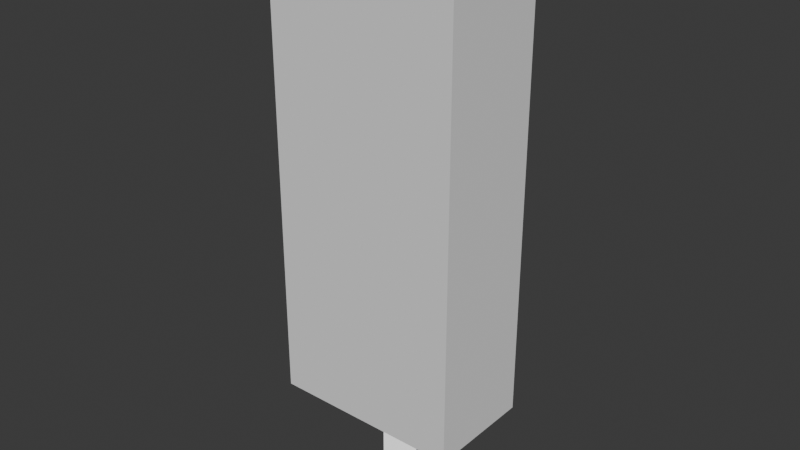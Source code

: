 # Source: Kamerton.blend  (saved by Blender 5.0.119; exported with 4.5.12 LTS)
import bpy
from mathutils import Matrix  # noqa: F401  (used for matrix-valued properties, if any)

bpy.ops.wm.read_factory_settings(use_empty=True)
scene = bpy.context.scene
scene.name = 'Scene'

# ---- collections
col_collection = bpy.data.collections.new('Collection'); scene.collection.children.link(col_collection)

# ---- materials (node trees are filled in below, after node groups)
mat_material_002 = bpy.data.materials.new('Material.002')
mat_material_001 = bpy.data.materials.new('Material.001')
mat_material_001.use_backface_culling = True
mat_material_001.use_backface_culling_shadow = True

# ---- material node trees
mat_material_002.use_nodes = True; mat_material_002.node_tree.nodes.clear()
_N = mat_material_002.node_tree.nodes; _L = mat_material_002.node_tree.links
n0 = _N.new('ShaderNodeOutputMaterial'); n0.name = 'Material Output'; n0.location = (200, 100)
n1 = _N.new('ShaderNodeRGB'); n1.name = 'Color'; n1.location = (-129, 75)
n1.outputs[0].default_value = (0.0, 0.0, 0.0, 1.0)
_L.new(n1.outputs[0], n0.inputs[0])
n0.is_active_output = True
mat_material_001.use_nodes = True; mat_material_001.node_tree.nodes.clear()
_N = mat_material_001.node_tree.nodes; _L = mat_material_001.node_tree.links
n0 = _N.new('ShaderNodeOutputMaterial'); n0.name = 'Material Output'; n0.location = (200, 100)
n1 = _N.new('ShaderNodeRGB'); n1.name = 'Color'; n1.location = (-129, 75)
n1.outputs[0].default_value = (1.0, 1.0, 1.0, 1.0)
_L.new(n1.outputs[0], n0.inputs[0])
n0.is_active_output = True

# ---- world
world_world = bpy.data.worlds.new('World'); scene.world = world_world
world_world.use_nodes = True; world_world.node_tree.nodes.clear()
_N = world_world.node_tree.nodes; _L = world_world.node_tree.links
n0 = _N.new('ShaderNodeOutputWorld'); n0.name = 'World Output'; n0.location = (200, 100)
n1 = _N.new('ShaderNodeBackground'); n1.name = 'Background'; n1.location = (-200, 100)
n1.inputs[0].default_value = (0.05088, 0.05088, 0.05088, 1.0)
_L.new(n1.outputs[0], n0.inputs[0])
n0.is_active_output = True
world_world.color = (0.05088, 0.05088, 0.05088)
world_world.sun_shadow_jitter_overblur = 0.0

# ---- meshes
me_cylinder_002 = bpy.data.meshes.new('Cylinder.002')
me_cylinder_002.from_pydata([(0.01176, 0.09522, -0.2322), (0.01176, 0.09522, -0.08305), (0.03034, 0.09339, -0.2322), (0.03034, 0.09339, -0.08305), (0.0482, 0.08797, -0.2322), (0.0482, 0.08797, -0.08305), (0.06467, 0.07917, -0.2322), (0.06467, 0.07917, -0.08305), (0.07909, 0.06733, -0.2322), (0.07909, 0.06733, -0.08305), (0.09094, 0.0529, -0.2322), (0.09094, 0.0529, -0.08305), (0.09974, 0.03644, -0.2322), (0.09974, 0.03644, -0.08305), (0.1052, 0.01858, -0.2322), (0.1052, 0.01858, -0.08305), (0.107, 7.438e-11, -0.2322), (0.107, 7.438e-11, -0.08305), (0.1052, -0.01858, -0.2322), (0.1052, -0.01858, -0.08305), (0.09974, -0.03644, -0.2322), (0.09974, -0.03644, -0.08305), (0.09094, -0.0529, -0.2322), (0.09094, -0.0529, -0.08305), (0.07909, -0.06733, -0.2322), (0.07909, -0.06733, -0.08305), (0.06467, -0.07917, -0.2322), (0.06467, -0.07917, -0.08305), (0.0482, -0.08797, -0.2322), (0.0482, -0.08797, -0.08305), (0.03034, -0.09339, -0.2322), (0.03034, -0.09339, -0.08305), (0.01176, -0.09522, -0.2322), (0.01176, -0.09522, -0.08305), (-0.006812, -0.09339, -0.2322), (-0.006812, -0.09339, -0.08305), (-0.02467, -0.08797, -0.2322), (-0.02467, -0.08797, -0.08305), (-0.04114, -0.07917, -0.2322), (-0.04114, -0.07917, -0.08305), (-0.05557, -0.06733, -0.2322), (-0.05557, -0.06733, -0.08305), (-0.06741, -0.0529, -0.2322), (-0.06741, -0.0529, -0.08305), (-0.07621, -0.03644, -0.2322), (-0.07621, -0.03644, -0.08305), (-0.08162, -0.01858, -0.2322), (-0.08162, -0.01858, -0.08305), (-0.08345, 7.438e-11, -0.2322), (-0.08345, 7.438e-11, -0.08305), (-0.08162, 0.01858, -0.2322), (-0.08162, 0.01858, -0.08305), (-0.07621, 0.03644, -0.2322), (-0.07621, 0.03644, -0.08305), (-0.06741, 0.0529, -0.2322), (-0.06741, 0.0529, -0.08305), (-0.05557, 0.06733, -0.2322), (-0.05557, 0.06733, -0.08305), (-0.04114, 0.07917, -0.2322), (-0.04114, 0.07917, -0.08305), (-0.02467, 0.08797, -0.2322), (-0.02467, 0.08797, -0.08305), (-0.006812, 0.09339, -0.2322), (-0.006812, 0.09339, -0.08305), (-0.006812, 0.09339, -0.1938), (-0.02467, 0.08797, -0.1938), (-0.04114, 0.07917, -0.1938), (-0.05557, 0.06733, -0.1938), (-0.06741, 0.0529, -0.1938), (-0.07621, 0.03644, -0.1938), (-0.08162, 0.01858, -0.1938), (-0.08345, 7.438e-11, -0.1938), (-0.08162, -0.01858, -0.1938), (-0.07621, -0.03644, -0.1938), (-0.06741, -0.0529, -0.1938), (-0.05557, -0.06733, -0.1938), (-0.04114, -0.07917, -0.1938), (-0.02467, -0.08797, -0.1938), (-0.006812, -0.09339, -0.1938), (0.01176, -0.09522, -0.1938), (0.03034, -0.09339, -0.1938), (0.0482, -0.08797, -0.1938), (0.06467, -0.07917, -0.1938), (0.07909, -0.06733, -0.1938), (0.09094, -0.0529, -0.1938), (0.09974, -0.03644, -0.1938), (0.1052, -0.01858, -0.1938), (0.107, 7.438e-11, -0.1938), (0.1052, 0.01858, -0.1938), (0.09974, 0.03644, -0.1938), (0.09094, 0.0529, -0.1938), (0.07909, 0.06733, -0.1938), (0.06467, 0.07917, -0.1938), (0.0482, 0.08797, -0.1938), (0.03034, 0.09339, -0.1938), (0.01176, 0.09522, -0.1938), (0.01176, 0.1081, -0.1938), (0.03286, 0.106, -0.1938), (0.05314, 0.09988, -0.1938), (0.07183, 0.08989, -0.1938), (0.08821, 0.07645, -0.1938), (0.1017, 0.06006, -0.1938), (0.1116, 0.04137, -0.1938), (0.1178, 0.02109, -0.1938), (0.1199, 1.058e-10, -0.1938), (0.1178, -0.02109, -0.1938), (0.1116, -0.04137, -0.1938), (0.1017, -0.06006, -0.1938), (0.08821, -0.07645, -0.1938), (0.07183, -0.08989, -0.1938), (0.05314, -0.09988, -0.1938), (0.03286, -0.106, -0.1938), (0.01176, -0.1081, -0.1938), (-0.009327, -0.106, -0.1938), (-0.02961, -0.09988, -0.1938), (-0.0483, -0.08989, -0.1938), (-0.06468, -0.07645, -0.1938), (-0.07813, -0.06006, -0.1938), (-0.08812, -0.04137, -0.1938), (-0.09427, -0.02109, -0.1938), (-0.09635, 1.058e-10, -0.1938), (-0.09427, 0.02109, -0.1938), (-0.08812, 0.04137, -0.1938), (-0.07813, 0.06006, -0.1938), (-0.06468, 0.07645, -0.1938), (-0.0483, 0.08989, -0.1938), (-0.02961, 0.09988, -0.1938), (-0.009327, 0.106, -0.1938), (0.01176, 0.1081, -0.213), (0.03286, 0.106, -0.213), (0.05314, 0.09988, -0.213), (0.07183, 0.08989, -0.213), (0.08821, 0.07645, -0.213), (0.1017, 0.06006, -0.213), (0.1116, 0.04137, -0.213), (0.1178, 0.02109, -0.213), (0.1199, 1.058e-10, -0.213), (0.1178, -0.02109, -0.213), (0.1116, -0.04137, -0.213), (0.1017, -0.06006, -0.213), (0.08821, -0.07645, -0.213), (0.07183, -0.08989, -0.213), (0.05314, -0.09988, -0.213), (0.03286, -0.106, -0.213), (0.01176, -0.1081, -0.213), (-0.009327, -0.106, -0.213), (-0.02961, -0.09988, -0.213), (-0.0483, -0.08989, -0.213), (-0.06468, -0.07645, -0.213), (-0.07813, -0.06006, -0.213), (-0.08812, -0.04137, -0.213), (-0.09427, -0.02109, -0.213), (-0.09635, 1.058e-10, -0.213), (-0.09427, 0.02109, -0.213), (-0.08812, 0.04137, -0.213), (-0.07813, 0.06006, -0.213), (-0.06468, 0.07645, -0.213), (-0.0483, 0.08989, -0.213), (-0.02961, 0.09988, -0.213), (-0.009327, 0.106, -0.213)], [], [(70, 69, 122, 121), (95, 1, 3, 94), (94, 3, 5, 93), (93, 5, 7, 92), (92, 7, 9, 91), (91, 9, 11, 90), (90, 11, 13, 89), (89, 13, 15, 88), (88, 15, 17, 87), (87, 17, 19, 86), (86, 19, 21, 85), (85, 21, 23, 84), (84, 23, 25, 83), (83, 25, 27, 82), (82, 27, 29, 81), (81, 29, 31, 80), (80, 31, 33, 79), (79, 33, 35, 78), (78, 35, 37, 77), (77, 37, 39, 76), (76, 39, 41, 75), (75, 41, 43, 74), (74, 43, 45, 73), (73, 45, 47, 72), (72, 47, 49, 71), (71, 49, 51, 70), (70, 51, 53, 69), (69, 53, 55, 68), (68, 55, 57, 67), (67, 57, 59, 66), (3, 1, 63, 61, 59, 57, 55, 53, 51, 49, 47, 45, 43, 41, 39, 37, 35, 33, 31, 29, 27, 25, 23, 21, 19, 17, 15, 13, 11, 9, 7, 5), (66, 59, 61, 65), (65, 61, 63, 64), (0, 2, 4, 6, 8, 10, 12, 14, 16, 18, 20, 22, 24, 26, 28, 30, 32, 34, 36, 38, 40, 42, 44, 46, 48, 50, 52, 54, 56, 58, 60, 62), (159, 127, 96, 128), (71, 70, 121, 120), (153, 154, 52, 50), (72, 71, 120, 119), (144, 145, 34, 32), (14, 135, 136, 16), (73, 72, 119, 118), (74, 73, 118, 117), (48, 152, 153, 50), (75, 74, 117, 116), (30, 143, 144, 32), (12, 134, 135, 14), (76, 75, 116, 115), (77, 76, 115, 114), (46, 151, 152, 48), (78, 77, 114, 113), (28, 142, 143, 30), (79, 78, 113, 112), (10, 133, 134, 12), (62, 159, 128, 0), (80, 79, 112, 111), (44, 150, 151, 46), (81, 80, 111, 110), (26, 141, 142, 28), (82, 81, 110, 109), (8, 132, 133, 10), (60, 158, 159, 62), (83, 82, 109, 108), (42, 149, 150, 44), (84, 83, 108, 107), (24, 140, 141, 26), (64, 63, 1, 95), (128, 96, 97, 129), (129, 97, 98, 130), (130, 98, 99, 131), (131, 99, 100, 132), (132, 100, 101, 133), (133, 101, 102, 134), (134, 102, 103, 135), (135, 103, 104, 136), (136, 104, 105, 137), (137, 105, 106, 138), (138, 106, 107, 139), (139, 107, 108, 140), (140, 108, 109, 141), (141, 109, 110, 142), (142, 110, 111, 143), (143, 111, 112, 144), (144, 112, 113, 145), (145, 113, 114, 146), (146, 114, 115, 147), (147, 115, 116, 148), (148, 116, 117, 149), (149, 117, 118, 150), (150, 118, 119, 151), (151, 119, 120, 152), (152, 120, 121, 153), (153, 121, 122, 154), (154, 122, 123, 155), (155, 123, 124, 156), (156, 124, 125, 157), (157, 125, 126, 158), (158, 126, 127, 159), (136, 137, 18, 16), (145, 146, 36, 34), (69, 68, 123, 122), (95, 94, 97, 96), (154, 155, 54, 52), (68, 67, 124, 123), (94, 93, 98, 97), (67, 66, 125, 124), (137, 138, 20, 18), (93, 92, 99, 98), (146, 147, 38, 36), (66, 65, 126, 125), (129, 130, 4, 2), (92, 91, 100, 99), (155, 156, 56, 54), (65, 64, 127, 126), (91, 90, 101, 100), (64, 95, 96, 127), (138, 139, 22, 20), (90, 89, 102, 101), (147, 148, 40, 38), (89, 88, 103, 102), (156, 157, 58, 56), (130, 131, 6, 4), (88, 87, 104, 103), (22, 139, 140, 24), (87, 86, 105, 104), (40, 148, 149, 42), (86, 85, 106, 105), (58, 157, 158, 60), (85, 84, 107, 106), (6, 131, 132, 8), (0, 128, 129, 2)])
me_cylinder_002.polygons.foreach_set('use_smooth', [True] * 130)
_uv = me_cylinder_002.uv_layers.new(name='UVMap')
_uv.uv.foreach_set('vector', [0.2188, 0.6287, 0.1875, 0.6287, 0.1875, 0.6287, 0.2188, 0.6287, 1.0, 0.6287, 1.0, 1.0, 0.9688, 1.0, 0.9688, 0.6287, 0.9688, 0.6287, 0.9688, 1.0, 0.9375, 1.0, 0.9375, 0.6287, 0.9375, 0.6287, 0.9375, 1.0, 0.9062, 1.0, 0.9062, 0.6287, 0.9062, 0.6287, 0.9062, 1.0, 0.875, 1.0, 0.875, 0.6287, 0.875, 0.6287, 0.875, 1.0, 0.8438, 1.0, 0.8438, 0.6287, 0.8438, 0.6287, 0.8438, 1.0, 0.8125, 1.0, 0.8125, 0.6287, 0.8125, 0.6287, 0.8125, 1.0, 0.7812, 1.0, 0.7812, 0.6287, 0.7812, 0.6287, 0.7812, 1.0, 0.75, 1.0, 0.75, 0.6287, 0.75, 0.6287, 0.75, 1.0, 0.7188, 1.0, 0.7188, 0.6287, 0.7188, 0.6287, 0.7188, 1.0, 0.6875, 1.0, 0.6875, 0.6287, 0.6875, 0.6287, 0.6875, 1.0, 0.6562, 1.0, 0.6562, 0.6287, 0.6562, 0.6287, 0.6562, 1.0, 0.625, 1.0, 0.625, 0.6287, 0.625, 0.6287, 0.625, 1.0, 0.5938, 1.0, 0.5938, 0.6287, 0.5938, 0.6287, 0.5938, 1.0, 0.5625, 1.0, 0.5625, 0.6287, 0.5625, 0.6287, 0.5625, 1.0, 0.5312, 1.0, 0.5312, 0.6287, 0.5312, 0.6287, 0.5312, 1.0, 0.5, 1.0, 0.5, 0.6287, 0.5, 0.6287, 0.5, 1.0, 0.4688, 1.0, 0.4688, 0.6287, 0.4688, 0.6287, 0.4688, 1.0, 0.4375, 1.0, 0.4375, 0.6287, 0.4375, 0.6287, 0.4375, 1.0, 0.4062, 1.0, 0.4062, 0.6287, 0.4062, 0.6287, 0.4062, 1.0, 0.375, 1.0, 0.375, 0.6287, 0.375, 0.6287, 0.375, 1.0, 0.3438, 1.0, 0.3438, 0.6287, 0.3438, 0.6287, 0.3438, 1.0, 0.3125, 1.0, 0.3125, 0.6287, 0.3125, 0.6287, 0.3125, 1.0, 0.2812, 1.0, 0.2812, 0.6287, 0.2812, 0.6287, 0.2812, 1.0, 0.25, 1.0, 0.25, 0.6287, 0.25, 0.6287, 0.25, 1.0, 0.2188, 1.0, 0.2188, 0.6287, 0.2188, 0.6287, 0.2188, 1.0, 0.1875, 1.0, 0.1875, 0.6287, 0.1875, 0.6287, 0.1875, 1.0, 0.1562, 1.0, 0.1562, 0.6287, 0.1562, 0.6287, 0.1562, 1.0, 0.125, 1.0, 0.125, 0.6287, 0.125, 0.6287, 0.125, 1.0, 0.09375, 1.0, 0.09375, 0.6287, 0.2968, 0.4854, 0.25, 0.49, 0.2032, 0.4854, 0.1582, 0.4717, 0.1167, 0.4496, 0.08029, 0.4197, 0.05045, 0.3833, 0.02827, 0.3418, 0.01461, 0.2968, 0.01, 0.25, 0.01461, 0.2032, 0.02827, 0.1582, 0.05045, 0.1167, 0.08029, 0.08029, 0.1167, 0.05045, 0.1582, 0.02827, 0.2032, 0.01461, 0.25, 0.01, 0.2968, 0.01461, 0.3418, 0.02827, 0.3833, 0.05045, 0.4197, 0.08029, 0.4496, 0.1167, 0.4717, 0.1582, 0.4854, 0.2032, 0.49, 0.25, 0.4854, 0.2968, 0.4717, 0.3418, 0.4496, 0.3833, 0.4197, 0.4197, 0.3833, 0.4496, 0.3418, 0.4717, 0.09375, 0.6287, 0.09375, 1.0, 0.0625, 1.0, 0.0625, 0.6287, 0.0625, 0.6287, 0.0625, 1.0, 0.03125, 1.0, 0.03125, 0.6287, 0.75, 0.49, 0.7968, 0.4854, 0.8418, 0.4717, 0.8833, 0.4496, 0.9197, 0.4197, 0.9496, 0.3833, 0.9717, 0.3418, 0.9854, 0.2968, 0.99, 0.25, 0.9854, 0.2032, 0.9717, 0.1582, 0.9496, 0.1167, 0.9197, 0.08029, 0.8833, 0.05045, 0.8418, 0.02827, 0.7968, 0.01461, 0.75, 0.01, 0.7032, 0.01461, 0.6582, 0.02827, 0.6167, 0.05045, 0.5803, 0.08029, 0.5504, 0.1167, 0.5283, 0.1582, 0.5146, 0.2032, 0.51, 0.25, 0.5146, 0.2968, 0.5283, 0.3418, 0.5504, 0.3833, 0.5803, 0.4197, 0.6167, 0.4496, 0.6582, 0.4717, 0.7032, 0.4854, 0.03125, 0.5644, 0.03125, 0.6287, 0.0, 0.6287, 0.0, 0.5644, 0.25, 0.6287, 0.2188, 0.6287, 0.2188, 0.6287, 0.25, 0.6287, 0.2188, 0.5644, 0.1875, 0.5644, 0.5283, 0.3418, 0.5146, 0.2968, 0.2812, 0.6287, 0.25, 0.6287, 0.25, 0.6287, 0.2812, 0.6287, 0.5, 0.5644, 0.4688, 0.5644, 0.7032, 0.01461, 0.75, 0.01, 0.9854, 0.2968, 0.7812, 0.5644, 0.75, 0.5644, 0.99, 0.25, 0.3125, 0.6287, 0.2812, 0.6287, 0.2812, 0.6287, 0.3125, 0.6287, 0.3438, 0.6287, 0.3125, 0.6287, 0.3125, 0.6287, 0.3438, 0.6287, 0.51, 0.25, 0.25, 0.5644, 0.2188, 0.5644, 0.5146, 0.2968, 0.375, 0.6287, 0.3438, 0.6287, 0.3438, 0.6287, 0.375, 0.6287, 0.7968, 0.01461, 0.5312, 0.5644, 0.5, 0.5644, 0.75, 0.01, 0.9717, 0.3418, 0.8125, 0.5644, 0.7812, 0.5644, 0.9854, 0.2968, 0.4062, 0.6287, 0.375, 0.6287, 0.375, 0.6287, 0.4062, 0.6287, 0.4375, 0.6287, 0.4062, 0.6287, 0.4062, 0.6287, 0.4375, 0.6287, 0.5146, 0.2032, 0.2812, 0.5644, 0.25, 0.5644, 0.51, 0.25, 0.4688, 0.6287, 0.4375, 0.6287, 0.4375, 0.6287, 0.4688, 0.6287, 0.8418, 0.02827, 0.5625, 0.5644, 0.5312, 0.5644, 0.7968, 0.01461, 0.5, 0.6287, 0.4688, 0.6287, 0.4688, 0.6287, 0.5, 0.6287, 0.9496, 0.3833, 0.8438, 0.5644, 0.8125, 0.5644, 0.9717, 0.3418, 0.7032, 0.4854, 0.03125, 0.5644, 0.0, 0.5644, 0.75, 0.49, 0.5312, 0.6287, 0.5, 0.6287, 0.5, 0.6287, 0.5312, 0.6287, 0.5283, 0.1582, 0.3125, 0.5644, 0.2812, 0.5644, 0.5146, 0.2032, 0.5625, 0.6287, 0.5312, 0.6287, 0.5312, 0.6287, 0.5625, 0.6287, 0.8833, 0.05045, 0.5938, 0.5644, 0.5625, 0.5644, 0.8418, 0.02827, 0.5938, 0.6287, 0.5625, 0.6287, 0.5625, 0.6287, 0.5938, 0.6287, 0.9197, 0.4197, 0.875, 0.5644, 0.8438, 0.5644, 0.9496, 0.3833, 0.6582, 0.4717, 0.0625, 0.5644, 0.03125, 0.5644, 0.7032, 0.4854, 0.625, 0.6287, 0.5938, 0.6287, 0.5938, 0.6287, 0.625, 0.6287, 0.5504, 0.1167, 0.3438, 0.5644, 0.3125, 0.5644, 0.5283, 0.1582, 0.6562, 0.6287, 0.625, 0.6287, 0.625, 0.6287, 0.6562, 0.6287, 0.9197, 0.08029, 0.625, 0.5644, 0.5938, 0.5644, 0.8833, 0.05045, 0.03125, 0.6287, 0.03125, 1.0, 0.0, 1.0, 0.0, 0.6287, 1.0, 0.5644, 1.0, 0.6287, 0.9688, 0.6287, 0.9688, 0.5644, 0.9688, 0.5644, 0.9688, 0.6287, 0.9375, 0.6287, 0.9375, 0.5644, 0.9375, 0.5644, 0.9375, 0.6287, 0.9062, 0.6287, 0.9062, 0.5644, 0.9062, 0.5644, 0.9062, 0.6287, 0.875, 0.6287, 0.875, 0.5644, 0.875, 0.5644, 0.875, 0.6287, 0.8438, 0.6287, 0.8438, 0.5644, 0.8438, 0.5644, 0.8438, 0.6287, 0.8125, 0.6287, 0.8125, 0.5644, 0.8125, 0.5644, 0.8125, 0.6287, 0.7812, 0.6287, 0.7812, 0.5644, 0.7812, 0.5644, 0.7812, 0.6287, 0.75, 0.6287, 0.75, 0.5644, 0.75, 0.5644, 0.75, 0.6287, 0.7188, 0.6287, 0.7188, 0.5644, 0.7188, 0.5644, 0.7188, 0.6287, 0.6875, 0.6287, 0.6875, 0.5644, 0.6875, 0.5644, 0.6875, 0.6287, 0.6562, 0.6287, 0.6562, 0.5644, 0.6562, 0.5644, 0.6562, 0.6287, 0.625, 0.6287, 0.625, 0.5644, 0.625, 0.5644, 0.625, 0.6287, 0.5938, 0.6287, 0.5938, 0.5644, 0.5938, 0.5644, 0.5938, 0.6287, 0.5625, 0.6287, 0.5625, 0.5644, 0.5625, 0.5644, 0.5625, 0.6287, 0.5312, 0.6287, 0.5312, 0.5644, 0.5312, 0.5644, 0.5312, 0.6287, 0.5, 0.6287, 0.5, 0.5644, 0.5, 0.5644, 0.5, 0.6287, 0.4688, 0.6287, 0.4688, 0.5644, 0.4688, 0.5644, 0.4688, 0.6287, 0.4375, 0.6287, 0.4375, 0.5644, 0.4375, 0.5644, 0.4375, 0.6287, 0.4062, 0.6287, 0.4062, 0.5644, 0.4062, 0.5644, 0.4062, 0.6287, 0.375, 0.6287, 0.375, 0.5644, 0.375, 0.5644, 0.375, 0.6287, 0.3438, 0.6287, 0.3438, 0.5644, 0.3438, 0.5644, 0.3438, 0.6287, 0.3125, 0.6287, 0.3125, 0.5644, 0.3125, 0.5644, 0.3125, 0.6287, 0.2812, 0.6287, 0.2812, 0.5644, 0.2812, 0.5644, 0.2812, 0.6287, 0.25, 0.6287, 0.25, 0.5644, 0.25, 0.5644, 0.25, 0.6287, 0.2188, 0.6287, 0.2188, 0.5644, 0.2188, 0.5644, 0.2188, 0.6287, 0.1875, 0.6287, 0.1875, 0.5644, 0.1875, 0.5644, 0.1875, 0.6287, 0.1562, 0.6287, 0.1562, 0.5644, 0.1562, 0.5644, 0.1562, 0.6287, 0.125, 0.6287, 0.125, 0.5644, 0.125, 0.5644, 0.125, 0.6287, 0.09375, 0.6287, 0.09375, 0.5644, 0.09375, 0.5644, 0.09375, 0.6287, 0.0625, 0.6287, 0.0625, 0.5644, 0.0625, 0.5644, 0.0625, 0.6287, 0.03125, 0.6287, 0.03125, 0.5644, 0.75, 0.5644, 0.7188, 0.5644, 0.9854, 0.2032, 0.99, 0.25, 0.4688, 0.5644, 0.4375, 0.5644, 0.6582, 0.02827, 0.7032, 0.01461, 0.1875, 0.6287, 0.1562, 0.6287, 0.1562, 0.6287, 0.1875, 0.6287, 1.0, 0.6287, 0.9688, 0.6287, 0.9688, 0.6287, 1.0, 0.6287, 0.1875, 0.5644, 0.1562, 0.5644, 0.5504, 0.3833, 0.5283, 0.3418, 0.1562, 0.6287, 0.125, 0.6287, 0.125, 0.6287, 0.1562, 0.6287, 0.9688, 0.6287, 0.9375, 0.6287, 0.9375, 0.6287, 0.9688, 0.6287, 0.125, 0.6287, 0.09375, 0.6287, 0.09375, 0.6287, 0.125, 0.6287, 0.7188, 0.5644, 0.6875, 0.5644, 0.9717, 0.1582, 0.9854, 0.2032, 0.9375, 0.6287, 0.9062, 0.6287, 0.9062, 0.6287, 0.9375, 0.6287, 0.4375, 0.5644, 0.4062, 0.5644, 0.6167, 0.05045, 0.6582, 0.02827, 0.09375, 0.6287, 0.0625, 0.6287, 0.0625, 0.6287, 0.09375, 0.6287, 0.9688, 0.5644, 0.9375, 0.5644, 0.8418, 0.4717, 0.7968, 0.4854, 0.9062, 0.6287, 0.875, 0.6287, 0.875, 0.6287, 0.9062, 0.6287, 0.1562, 0.5644, 0.125, 0.5644, 0.5803, 0.4197, 0.5504, 0.3833, 0.0625, 0.6287, 0.03125, 0.6287, 0.03125, 0.6287, 0.0625, 0.6287, 0.875, 0.6287, 0.8438, 0.6287, 0.8438, 0.6287, 0.875, 0.6287, 0.03125, 0.6287, 0.0, 0.6287, 0.0, 0.6287, 0.03125, 0.6287, 0.6875, 0.5644, 0.6562, 0.5644, 0.9496, 0.1167, 0.9717, 0.1582, 0.8438, 0.6287, 0.8125, 0.6287, 0.8125, 0.6287, 0.8438, 0.6287, 0.4062, 0.5644, 0.375, 0.5644, 0.5803, 0.08029, 0.6167, 0.05045, 0.8125, 0.6287, 0.7812, 0.6287, 0.7812, 0.6287, 0.8125, 0.6287, 0.125, 0.5644, 0.09375, 0.5644, 0.6167, 0.4496, 0.5803, 0.4197, 0.9375, 0.5644, 0.9062, 0.5644, 0.8833, 0.4496, 0.8418, 0.4717, 0.7812, 0.6287, 0.75, 0.6287, 0.75, 0.6287, 0.7812, 0.6287, 0.9496, 0.1167, 0.6562, 0.5644, 0.625, 0.5644, 0.9197, 0.08029, 0.75, 0.6287, 0.7188, 0.6287, 0.7188, 0.6287, 0.75, 0.6287, 0.5803, 0.08029, 0.375, 0.5644, 0.3438, 0.5644, 0.5504, 0.1167, 0.7188, 0.6287, 0.6875, 0.6287, 0.6875, 0.6287, 0.7188, 0.6287, 0.6167, 0.4496, 0.09375, 0.5644, 0.0625, 0.5644, 0.6582, 0.4717, 0.6875, 0.6287, 0.6562, 0.6287, 0.6562, 0.6287, 0.6875, 0.6287, 0.8833, 0.4496, 0.9062, 0.5644, 0.875, 0.5644, 0.9197, 0.4197, 0.75, 0.49, 1.0, 0.5644, 0.9688, 0.5644, 0.7968, 0.4854])
me_cylinder_002.materials.append(mat_material_002)
me_cylinder_002.update()
me_cube_002 = bpy.data.meshes.new('Cube.002')
me_cube_002.from_pydata([(-0.3043, -0.172, -0.5), (-0.3043, -0.172, 1.009), (-0.3043, 0.172, -0.5), (-0.3043, 0.172, 1.009), (0.3043, -0.172, -0.5), (0.3043, -0.172, 1.009), (0.3043, 0.172, -0.5), (0.3043, 0.172, 1.009)], [], [(0, 1, 3, 2), (2, 3, 7, 6), (6, 7, 5, 4), (4, 5, 1, 0), (2, 6, 4, 0), (7, 3, 1, 5)])
_uv = me_cube_002.uv_layers.new(name='UVMap')
_uv.uv.foreach_set('vector', [0.375, 0.0, 0.625, 0.0, 0.625, 0.25, 0.375, 0.25, 0.375, 0.25, 0.625, 0.25, 0.625, 0.5, 0.375, 0.5, 0.375, 0.5, 0.625, 0.5, 0.625, 0.75, 0.375, 0.75, 0.375, 0.75, 0.625, 0.75, 0.625, 1.0, 0.375, 1.0, 0.125, 0.5, 0.375, 0.5, 0.375, 0.75, 0.125, 0.75, 0.625, 0.5, 0.875, 0.5, 0.875, 0.75, 0.625, 0.75])
me_cube_002.update()
me_cylinder_001 = bpy.data.meshes.new('Cylinder.001')
me_cylinder_001.from_pydata([(0.1742, -0.05263, -0.3293), (0.1742, -0.05263, 0.9648), (-0.1742, -0.05263, -0.3293), (-0.1742, -0.05263, 0.9648), (-0.09568, -0.05263, 0.9648), (0.09568, -0.05263, 0.9648), (-0.1742, 0.05263, -0.09275), (-0.1742, 0.05263, -0.3293), (-0.1742, 0.05263, 0.9648), (-0.09568, 0.05263, 0.9648), (0.1742, 0.05263, -0.3293), (0.1742, 0.05263, 0.9648), (0.09568, 0.05263, 0.9648), (-0.03974, -0.02178, -0.8144), (-0.03974, 0.02178, -0.8144), (0.03974, 0.02178, -0.8144), (0.03974, -0.02178, -0.8144), (0.02708, 0.03631, -0.8144), (0.009602, 0.04427, -0.8144), (-0.04469, 0.007562, -0.8144), (0.02708, -0.03631, -0.8144), (0.009602, -0.04427, -0.8144), (0.04469, -0.007562, -0.8144), (-0.04469, -0.007562, -0.8144), (-0.02708, -0.03631, -0.8144), (-0.009602, -0.04427, -0.8144), (-0.02708, 0.03631, -0.8144), (-0.009602, 0.04427, -0.8144), (0.04469, 0.007562, -0.8144), (-0.04469, 0.007562, -0.3229), (-0.03974, 0.02178, -0.3229), (-0.02708, 0.03631, -0.3229), (-0.009602, 0.04427, -0.3229), (0.02708, -0.03631, -0.3229), (0.03974, -0.02178, -0.3229), (0.04469, 0.007562, -0.3229), (0.03974, 0.02178, -0.3229), (0.009602, -0.04427, -0.3229), (0.04469, -0.007562, -0.3229), (0.02708, 0.03631, -0.3229), (-0.04469, -0.007562, -0.3229), (-0.03974, -0.02178, -0.3229), (-0.02708, -0.03631, -0.3229), (-0.009602, -0.04427, -0.3229), (0.009602, 0.04427, -0.3229), (0.09568, -0.05263, -0.1293), (-0.09568, -0.05263, -0.1293), (-0.09568, 0.05263, -0.1293), (0.09568, 0.05263, -0.1293)], [], [(0, 10, 11, 1), (1, 11, 12, 5), (34, 33, 20, 16), (30, 31, 26, 14), (4, 9, 8, 3), (29, 30, 14, 19), (31, 32, 27, 26), (17, 15, 28, 22, 16, 20, 21, 25, 24, 13, 23, 19, 14, 26, 27, 18), (36, 35, 28, 15), (33, 37, 21, 20), (35, 38, 22, 28), (38, 34, 16, 22), (39, 36, 15, 17), (41, 40, 23, 13), (40, 29, 19, 23), (43, 42, 24, 25), (37, 43, 25, 21), (42, 41, 13, 24), (44, 39, 17, 18), (32, 44, 18, 27), (12, 48, 45, 5), (6, 7, 2, 3, 8), (46, 47, 9, 4), (7, 6, 8, 9, 47, 48, 12, 11, 10), (10, 0, 2, 7), (0, 1, 5, 45, 46, 4, 3, 2), (48, 47, 46, 45)])
_uv = me_cylinder_001.uv_layers.new(name='UVMap')
_uv.uv.foreach_set('vector', [1.375, 0.75, 2.375, 0.75, 2.625, 0.75, 1.625, 0.75, 1.625, 0.75, 2.625, 0.75, 2.681, 0.75, 1.681, 0.75, 1.559, 0.5702, 1.477, 0.6674, 1.477, 0.6674, 1.559, 0.5702, 1.558, 0.57, 1.485, 0.6674, 1.485, 0.6674, 1.558, 0.57, 0.6813, 0.75, 1.681, 0.75, 1.625, 0.75, 0.625, 0.75, 1.471, 0.4657, 1.558, 0.57, 1.558, 0.57, 1.471, 0.4657, 1.485, 0.6674, 1.504, 0.7275, 1.504, 0.7275, 1.485, 0.6674, 2.415, 0.6674, 2.497, 0.57, 2.471, 0.4657, 1.726, 0.4657, 1.559, 0.5702, 1.477, 0.6674, 1.361, 0.7275, 0.5634, 0.7275, 0.5474, 0.6674, 0.681, 0.57, 0.7257, 0.4657, 1.471, 0.4657, 1.558, 0.57, 1.485, 0.6674, 1.504, 0.7275, 2.302, 0.7275, 2.497, 0.57, 2.471, 0.4657, 2.471, 0.4657, 2.497, 0.57, 1.477, 0.6674, 1.361, 0.7275, 1.361, 0.7275, 1.477, 0.6674, 2.471, 0.4657, 1.726, 0.4657, 1.726, 0.4657, 2.471, 0.4657, 1.726, 0.4657, 1.559, 0.5702, 1.559, 0.5702, 1.726, 0.4657, 2.415, 0.6674, 2.497, 0.57, 2.497, 0.57, 2.415, 0.6674, 0.681, 0.57, 0.7257, 0.4657, 0.7257, 0.4657, 0.681, 0.57, 0.7257, 0.4657, 1.471, 0.4657, 1.471, 0.4657, 0.7257, 0.4657, 0.5634, 0.7275, 0.5474, 0.6674, 0.5474, 0.6674, 0.5634, 0.7275, 1.361, 0.7275, 0.5634, 0.7275, 0.5634, 0.7275, 1.361, 0.7275, 0.5474, 0.6674, 0.681, 0.57, 0.681, 0.57, 0.5474, 0.6674, 2.302, 0.7275, 2.415, 0.6674, 2.415, 0.6674, 2.302, 0.7275, 1.504, 0.7275, 2.302, 0.7275, 2.302, 0.7275, 1.504, 0.7275, 2.681, 0.75, 2.681, 0.75, 1.681, 0.75, 1.681, 0.75, 1.625, 0.75, 1.375, 0.75, 0.375, 0.75, 0.625, 0.75, 1.625, 0.75, 0.6813, 0.75, 1.681, 0.75, 1.681, 0.75, 0.6813, 0.75, 1.375, 0.75, 1.625, 0.75, 1.625, 0.75, 1.625, 0.8063, 1.681, 0.75, 2.625, 0.8063, 2.625, 0.8063, 2.625, 0.75, 2.375, 0.75, 0.0, 0.0, 0.0, 0.0, 0.0, 0.0, 0.0, 0.0, 1.375, 0.75, 1.625, 0.75, 1.625, 0.8063, 1.681, 0.75, 0.625, 0.8063, 0.625, 0.8063, 0.625, 0.75, 0.375, 0.75, 0.0, 0.0, 0.0, 0.0, 0.0, 0.0, 0.0, 0.0])
me_cylinder_001.materials.append(mat_material_002)
me_cylinder_001.update()
me_cylinder_003 = bpy.data.meshes.new('Cylinder.003')
me_cylinder_003.from_pydata([(0.1799, -0.0584, -0.335), (0.1799, -0.0584, 0.9706), (-0.1799, -0.0584, -0.335), (-0.1799, -0.0584, 0.9706), (-0.08991, -0.0584, 0.9706), (0.08991, -0.0584, 0.9706), (-0.1812, 0.0597, -0.09275), (-0.1799, 0.0584, -0.335), (-0.1799, 0.0584, 0.9706), (-0.08991, 0.0584, 0.9706), (0.1799, 0.0584, -0.335), (0.1799, 0.0584, 0.9706), (0.08991, 0.0584, 0.9706), (-0.04618, -0.02552, -0.821), (-0.04618, 0.02552, -0.821), (0.04618, 0.02552, -0.821), (0.04618, -0.02552, -0.821), (0.03156, 0.04232, -0.821), (0.01119, 0.05159, -0.821), (-0.052, 0.008798, -0.8211), (0.03156, -0.04232, -0.821), (0.01119, -0.05159, -0.821), (0.052, -0.008798, -0.8211), (-0.052, -0.008798, -0.8211), (-0.03156, -0.04232, -0.821), (-0.01119, -0.05159, -0.821), (-0.03156, 0.04232, -0.821), (-0.01119, 0.05159, -0.821), (0.052, 0.008798, -0.8211), (-0.052, 0.008798, -0.3162), (-0.04618, 0.02552, -0.3163), (-0.03156, 0.04232, -0.3163), (-0.01119, 0.05159, -0.3163), (0.03156, -0.04232, -0.3163), (0.04618, -0.02552, -0.3163), (0.052, 0.008798, -0.3162), (0.04618, 0.02552, -0.3163), (0.01119, -0.05159, -0.3163), (0.052, -0.008798, -0.3162), (0.03156, 0.04232, -0.3163), (-0.052, -0.008798, -0.3162), (-0.04618, -0.02552, -0.3163), (-0.03156, -0.04232, -0.3163), (-0.01119, -0.05159, -0.3163), (0.01119, 0.05159, -0.3163), (0.08991, -0.0584, -0.1235), (-0.08991, -0.0584, -0.1235), (-0.08991, 0.0584, -0.1235), (0.08991, 0.0584, -0.1235)], [], [(0, 1, 11, 10), (1, 5, 12, 11), (34, 16, 20, 33), (30, 14, 26, 31), (4, 3, 8, 9), (29, 19, 14, 30), (31, 26, 27, 32), (17, 18, 27, 26, 14, 19, 23, 13, 24, 25, 21, 20, 16, 22, 28, 15), (36, 15, 28, 35), (33, 20, 21, 37), (35, 28, 22, 38), (38, 22, 16, 34), (39, 17, 15, 36), (41, 13, 23, 40), (40, 23, 19, 29), (43, 25, 24, 42), (37, 21, 25, 43), (42, 24, 13, 41), (44, 18, 17, 39), (32, 27, 18, 44), (12, 5, 45, 48), (6, 8, 3, 2, 7), (46, 4, 9, 47), (7, 10, 11, 12, 48, 47, 9, 8, 6), (10, 7, 2, 0), (0, 2, 3, 4, 46, 45, 5, 1), (48, 45, 46, 47), (44, 39, 36, 35, 38, 34, 33, 37, 43, 42, 41, 40, 29, 30, 31, 32)])
_uv = me_cylinder_003.uv_layers.new(name='UVMap')
_uv.uv.foreach_set('vector', [1.375, 0.75, 1.625, 0.75, 2.625, 0.75, 2.375, 0.75, 1.625, 0.75, 1.681, 0.75, 2.681, 0.75, 2.625, 0.75, 1.559, 0.5702, 1.559, 0.5702, 1.477, 0.6674, 1.477, 0.6674, 1.558, 0.57, 1.558, 0.57, 1.485, 0.6674, 1.485, 0.6674, 0.6813, 0.75, 0.625, 0.75, 1.625, 0.75, 1.681, 0.75, 1.471, 0.4657, 1.471, 0.4657, 1.558, 0.57, 1.558, 0.57, 1.485, 0.6674, 1.485, 0.6674, 1.504, 0.7275, 1.504, 0.7275, 2.415, 0.6674, 2.302, 0.7275, 1.504, 0.7275, 1.485, 0.6674, 1.558, 0.57, 1.471, 0.4657, 0.7257, 0.4657, 0.681, 0.57, 0.5474, 0.6674, 0.5634, 0.7275, 1.361, 0.7275, 1.477, 0.6674, 1.559, 0.5702, 1.726, 0.4657, 2.471, 0.4657, 2.497, 0.57, 2.497, 0.57, 2.497, 0.57, 2.471, 0.4657, 2.471, 0.4657, 1.477, 0.6674, 1.477, 0.6674, 1.361, 0.7275, 1.361, 0.7275, 2.471, 0.4657, 2.471, 0.4657, 1.726, 0.4657, 1.726, 0.4657, 1.726, 0.4657, 1.726, 0.4657, 1.559, 0.5702, 1.559, 0.5702, 2.415, 0.6674, 2.415, 0.6674, 2.497, 0.57, 2.497, 0.57, 0.681, 0.57, 0.681, 0.57, 0.7257, 0.4657, 0.7257, 0.4657, 0.7257, 0.4657, 0.7257, 0.4657, 1.471, 0.4657, 1.471, 0.4657, 0.5634, 0.7275, 0.5634, 0.7275, 0.5474, 0.6674, 0.5474, 0.6674, 1.361, 0.7275, 1.361, 0.7275, 0.5634, 0.7275, 0.5634, 0.7275, 0.5474, 0.6674, 0.5474, 0.6674, 0.681, 0.57, 0.681, 0.57, 2.302, 0.7275, 2.302, 0.7275, 2.415, 0.6674, 2.415, 0.6674, 1.504, 0.7275, 1.504, 0.7275, 2.302, 0.7275, 2.302, 0.7275, 2.681, 0.75, 1.681, 0.75, 1.681, 0.75, 2.681, 0.75, 1.625, 0.75, 1.625, 0.75, 0.625, 0.75, 0.375, 0.75, 1.375, 0.75, 0.6813, 0.75, 0.6813, 0.75, 1.681, 0.75, 1.681, 0.75, 1.375, 0.75, 2.375, 0.75, 2.625, 0.75, 2.625, 0.8063, 2.625, 0.8063, 1.681, 0.75, 1.625, 0.8063, 1.625, 0.75, 1.625, 0.75, 0.0, 0.0, 0.0, 0.0, 0.0, 0.0, 0.0, 0.0, 1.375, 0.75, 0.375, 0.75, 0.625, 0.75, 0.625, 0.8063, 0.625, 0.8063, 1.681, 0.75, 1.625, 0.8063, 1.625, 0.75, 0.0, 0.0, 0.0, 0.0, 0.0, 0.0, 0.0, 0.0, 2.302, 0.7275, 2.415, 0.6674, 2.497, 0.57, 2.471, 0.4657, 1.726, 0.4657, 1.559, 0.5702, 1.477, 0.6674, 1.361, 0.7275, 0.5634, 0.7275, 0.5474, 0.6674, 0.681, 0.57, 0.7257, 0.4657, 1.471, 0.4657, 1.558, 0.57, 1.485, 0.6674, 1.504, 0.7275])
me_cylinder_003.materials.append(mat_material_001)
me_cylinder_003.update()
me_cylinder_004 = bpy.data.meshes.new('Cylinder.004')
me_cylinder_004.from_pydata([(0.01176, 0.1001, -0.2409), (0.01176, 0.1025, -0.07619), (0.0313, 0.09822, -0.2409), (0.03176, 0.1005, -0.07619), (0.05009, 0.09252, -0.2409), (0.05099, 0.0947, -0.07619), (0.0674, 0.08327, -0.2409), (0.06871, 0.08522, -0.07619), (0.08258, 0.07081, -0.2409), (0.08424, 0.07248, -0.07619), (0.09503, 0.05564, -0.2409), (0.09699, 0.05694, -0.07619), (0.1043, 0.03832, -0.2409), (0.1065, 0.03922, -0.07619), (0.11, 0.01954, -0.2409), (0.1123, 0.02, -0.07619), (0.1119, 7.438e-11, -0.2409), (0.1143, 7.438e-11, -0.07619), (0.11, -0.01954, -0.2409), (0.1123, -0.02, -0.07619), (0.1043, -0.03832, -0.2409), (0.1065, -0.03922, -0.07619), (0.09503, -0.05564, -0.2409), (0.09699, -0.05694, -0.07619), (0.08258, -0.07081, -0.2409), (0.08424, -0.07248, -0.07619), (0.0674, -0.08327, -0.2409), (0.06871, -0.08522, -0.07619), (0.05009, -0.09252, -0.2409), (0.05099, -0.0947, -0.07619), (0.0313, -0.09822, -0.2409), (0.03176, -0.1005, -0.07619), (0.01176, -0.1001, -0.2409), (0.01176, -0.1025, -0.07619), (-0.007773, -0.09822, -0.2409), (-0.008232, -0.1005, -0.07619), (-0.02656, -0.09252, -0.2409), (-0.02746, -0.0947, -0.07619), (-0.04387, -0.08327, -0.2409), (-0.04518, -0.08522, -0.07619), (-0.05905, -0.07081, -0.2409), (-0.06071, -0.07248, -0.07619), (-0.0715, -0.05564, -0.2409), (-0.07346, -0.05694, -0.07619), (-0.08076, -0.03832, -0.2409), (-0.08293, -0.03922, -0.07619), (-0.08646, -0.01954, -0.2409), (-0.08876, -0.02, -0.07619), (-0.08838, 7.438e-11, -0.2409), (-0.09073, 7.438e-11, -0.07619), (-0.08646, 0.01954, -0.2409), (-0.08876, 0.02, -0.07619), (-0.08076, 0.03832, -0.2409), (-0.08293, 0.03922, -0.07619), (-0.0715, 0.05564, -0.2409), (-0.07346, 0.05694, -0.07619), (-0.05905, 0.07081, -0.2409), (-0.06071, 0.07248, -0.07619), (-0.04387, 0.08327, -0.2409), (-0.04518, 0.08522, -0.07619), (-0.02656, 0.09252, -0.2409), (-0.02746, 0.0947, -0.07619), (-0.007773, 0.09822, -0.2409), (-0.008232, 0.1005, -0.07619), (-0.008145, 0.1001, -0.1865), (-0.02729, 0.09429, -0.1865), (-0.04493, 0.08486, -0.1865), (-0.0604, 0.07216, -0.1865), (-0.07309, 0.0567, -0.1865), (-0.08252, 0.03905, -0.1865), (-0.08833, 0.01991, -0.1865), (-0.09029, 7.438e-11, -0.1865), (-0.08833, -0.01991, -0.1865), (-0.08252, -0.03905, -0.1865), (-0.07309, -0.0567, -0.1865), (-0.0604, -0.07216, -0.1865), (-0.04493, -0.08486, -0.1865), (-0.02729, -0.09429, -0.1865), (-0.008145, -0.1001, -0.1865), (0.01176, -0.1021, -0.1865), (0.03167, -0.1001, -0.1865), (0.05082, -0.09429, -0.1865), (0.06846, -0.08486, -0.1865), (0.08393, -0.07216, -0.1865), (0.09662, -0.0567, -0.1865), (0.1061, -0.03905, -0.1865), (0.1119, -0.01991, -0.1865), (0.1138, 7.438e-11, -0.1865), (0.1119, 0.01991, -0.1865), (0.1061, 0.03905, -0.1865), (0.09662, 0.0567, -0.1865), (0.08393, 0.07216, -0.1865), (0.06846, 0.08486, -0.1865), (0.05082, 0.09429, -0.1865), (0.03167, 0.1001, -0.1865), (0.01176, 0.1021, -0.1865), (0.01176, 0.1154, -0.1869), (0.03428, 0.1132, -0.1869), (0.05592, 0.1066, -0.1869), (0.07587, 0.09594, -0.1869), (0.09336, 0.08159, -0.1869), (0.1077, 0.06411, -0.1869), (0.1184, 0.04416, -0.1869), (0.1249, 0.02251, -0.1869), (0.1272, 1.058e-10, -0.1869), (0.1249, -0.02251, -0.1869), (0.1184, -0.04416, -0.1869), (0.1077, -0.06411, -0.1869), (0.09336, -0.08159, -0.1869), (0.07587, -0.09594, -0.1869), (0.05592, -0.1066, -0.1869), (0.03428, -0.1132, -0.1869), (0.01176, -0.1154, -0.1869), (-0.01075, -0.1132, -0.1869), (-0.03239, -0.1066, -0.1869), (-0.05234, -0.09594, -0.1869), (-0.06983, -0.08159, -0.1869), (-0.08418, -0.06411, -0.1869), (-0.09484, -0.04416, -0.1869), (-0.1014, -0.02251, -0.1869), (-0.1036, 1.058e-10, -0.1869), (-0.1014, 0.02251, -0.1869), (-0.09484, 0.04416, -0.1869), (-0.08418, 0.06411, -0.1869), (-0.06983, 0.08159, -0.1869), (-0.05234, 0.09594, -0.1869), (-0.03239, 0.1066, -0.1869), (-0.01075, 0.1132, -0.1869), (0.01176, 0.1177, -0.2159), (0.03473, 0.1154, -0.2159), (0.0568, 0.1087, -0.2159), (0.07715, 0.09786, -0.2159), (0.09499, 0.08322, -0.2159), (0.1096, 0.06539, -0.2159), (0.1205, 0.04504, -0.2159), (0.1272, 0.02296, -0.2159), (0.1295, 1.058e-10, -0.2159), (0.1272, -0.02296, -0.2159), (0.1205, -0.04504, -0.2159), (0.1096, -0.06539, -0.2159), (0.09499, -0.08322, -0.2159), (0.07715, -0.09786, -0.2159), (0.0568, -0.1087, -0.2159), (0.03473, -0.1154, -0.2159), (0.01176, -0.1177, -0.2159), (-0.0112, -0.1154, -0.2159), (-0.03327, -0.1087, -0.2159), (-0.05362, -0.09786, -0.2159), (-0.07146, -0.08322, -0.2159), (-0.08609, -0.06539, -0.2159), (-0.09697, -0.04504, -0.2159), (-0.1037, -0.02296, -0.2159), (-0.1059, 1.058e-10, -0.2159), (-0.1037, 0.02296, -0.2159), (-0.09697, 0.04504, -0.2159), (-0.08609, 0.06539, -0.2159), (-0.07146, 0.08322, -0.2159), (-0.05362, 0.09786, -0.2159), (-0.03327, 0.1087, -0.2159), (-0.0112, 0.1154, -0.2159)], [], [(70, 121, 122, 69), (95, 94, 3, 1), (94, 93, 5, 3), (93, 92, 7, 5), (92, 91, 9, 7), (91, 90, 11, 9), (90, 89, 13, 11), (89, 88, 15, 13), (88, 87, 17, 15), (87, 86, 19, 17), (86, 85, 21, 19), (85, 84, 23, 21), (84, 83, 25, 23), (83, 82, 27, 25), (82, 81, 29, 27), (81, 80, 31, 29), (80, 79, 33, 31), (79, 78, 35, 33), (78, 77, 37, 35), (77, 76, 39, 37), (76, 75, 41, 39), (75, 74, 43, 41), (74, 73, 45, 43), (73, 72, 47, 45), (72, 71, 49, 47), (71, 70, 51, 49), (70, 69, 53, 51), (69, 68, 55, 53), (68, 67, 57, 55), (67, 66, 59, 57), (3, 5, 7, 9, 11, 13, 15, 17, 19, 21, 23, 25, 27, 29, 31, 33, 35, 37, 39, 41, 43, 45, 47, 49, 51, 53, 55, 57, 59, 61, 63, 1), (66, 65, 61, 59), (65, 64, 63, 61), (0, 62, 60, 58, 56, 54, 52, 50, 48, 46, 44, 42, 40, 38, 36, 34, 32, 30, 28, 26, 24, 22, 20, 18, 16, 14, 12, 10, 8, 6, 4, 2), (159, 128, 96, 127), (71, 120, 121, 70), (153, 50, 52, 154), (72, 119, 120, 71), (144, 32, 34, 145), (14, 16, 136, 135), (73, 118, 119, 72), (74, 117, 118, 73), (48, 50, 153, 152), (75, 116, 117, 74), (30, 32, 144, 143), (12, 14, 135, 134), (76, 115, 116, 75), (77, 114, 115, 76), (46, 48, 152, 151), (78, 113, 114, 77), (28, 30, 143, 142), (79, 112, 113, 78), (10, 12, 134, 133), (62, 0, 128, 159), (80, 111, 112, 79), (44, 46, 151, 150), (81, 110, 111, 80), (26, 28, 142, 141), (82, 109, 110, 81), (8, 10, 133, 132), (60, 62, 159, 158), (83, 108, 109, 82), (42, 44, 150, 149), (84, 107, 108, 83), (24, 26, 141, 140), (64, 95, 1, 63), (128, 129, 97, 96), (129, 130, 98, 97), (130, 131, 99, 98), (131, 132, 100, 99), (132, 133, 101, 100), (133, 134, 102, 101), (134, 135, 103, 102), (135, 136, 104, 103), (136, 137, 105, 104), (137, 138, 106, 105), (138, 139, 107, 106), (139, 140, 108, 107), (140, 141, 109, 108), (141, 142, 110, 109), (142, 143, 111, 110), (143, 144, 112, 111), (144, 145, 113, 112), (145, 146, 114, 113), (146, 147, 115, 114), (147, 148, 116, 115), (148, 149, 117, 116), (149, 150, 118, 117), (150, 151, 119, 118), (151, 152, 120, 119), (152, 153, 121, 120), (153, 154, 122, 121), (154, 155, 123, 122), (155, 156, 124, 123), (156, 157, 125, 124), (157, 158, 126, 125), (158, 159, 127, 126), (136, 16, 18, 137), (145, 34, 36, 146), (69, 122, 123, 68), (95, 96, 97, 94), (154, 52, 54, 155), (68, 123, 124, 67), (94, 97, 98, 93), (67, 124, 125, 66), (137, 18, 20, 138), (93, 98, 99, 92), (146, 36, 38, 147), (66, 125, 126, 65), (129, 2, 4, 130), (92, 99, 100, 91), (155, 54, 56, 156), (65, 126, 127, 64), (91, 100, 101, 90), (64, 127, 96, 95), (138, 20, 22, 139), (90, 101, 102, 89), (147, 38, 40, 148), (89, 102, 103, 88), (156, 56, 58, 157), (130, 4, 6, 131), (88, 103, 104, 87), (22, 24, 140, 139), (87, 104, 105, 86), (40, 42, 149, 148), (86, 105, 106, 85), (58, 60, 158, 157), (85, 106, 107, 84), (6, 8, 132, 131), (0, 2, 129, 128)])
me_cylinder_004.polygons.foreach_set('use_smooth', [True] * 130)
_uv = me_cylinder_004.uv_layers.new(name='UVMap')
_uv.uv.foreach_set('vector', [0.2188, 0.6287, 0.2188, 0.6287, 0.1875, 0.6287, 0.1875, 0.6287, 1.0, 0.6287, 0.9688, 0.6287, 0.9688, 1.0, 1.0, 1.0, 0.9688, 0.6287, 0.9375, 0.6287, 0.9375, 1.0, 0.9688, 1.0, 0.9375, 0.6287, 0.9062, 0.6287, 0.9062, 1.0, 0.9375, 1.0, 0.9062, 0.6287, 0.875, 0.6287, 0.875, 1.0, 0.9062, 1.0, 0.875, 0.6287, 0.8438, 0.6287, 0.8438, 1.0, 0.875, 1.0, 0.8438, 0.6287, 0.8125, 0.6287, 0.8125, 1.0, 0.8438, 1.0, 0.8125, 0.6287, 0.7812, 0.6287, 0.7812, 1.0, 0.8125, 1.0, 0.7812, 0.6287, 0.75, 0.6287, 0.75, 1.0, 0.7812, 1.0, 0.75, 0.6287, 0.7188, 0.6287, 0.7188, 1.0, 0.75, 1.0, 0.7188, 0.6287, 0.6875, 0.6287, 0.6875, 1.0, 0.7188, 1.0, 0.6875, 0.6287, 0.6562, 0.6287, 0.6562, 1.0, 0.6875, 1.0, 0.6562, 0.6287, 0.625, 0.6287, 0.625, 1.0, 0.6562, 1.0, 0.625, 0.6287, 0.5938, 0.6287, 0.5938, 1.0, 0.625, 1.0, 0.5938, 0.6287, 0.5625, 0.6287, 0.5625, 1.0, 0.5938, 1.0, 0.5625, 0.6287, 0.5312, 0.6287, 0.5312, 1.0, 0.5625, 1.0, 0.5312, 0.6287, 0.5, 0.6287, 0.5, 1.0, 0.5312, 1.0, 0.5, 0.6287, 0.4688, 0.6287, 0.4688, 1.0, 0.5, 1.0, 0.4688, 0.6287, 0.4375, 0.6287, 0.4375, 1.0, 0.4688, 1.0, 0.4375, 0.6287, 0.4062, 0.6287, 0.4062, 1.0, 0.4375, 1.0, 0.4062, 0.6287, 0.375, 0.6287, 0.375, 1.0, 0.4062, 1.0, 0.375, 0.6287, 0.3438, 0.6287, 0.3438, 1.0, 0.375, 1.0, 0.3438, 0.6287, 0.3125, 0.6287, 0.3125, 1.0, 0.3438, 1.0, 0.3125, 0.6287, 0.2812, 0.6287, 0.2812, 1.0, 0.3125, 1.0, 0.2812, 0.6287, 0.25, 0.6287, 0.25, 1.0, 0.2812, 1.0, 0.25, 0.6287, 0.2188, 0.6287, 0.2188, 1.0, 0.25, 1.0, 0.2188, 0.6287, 0.1875, 0.6287, 0.1875, 1.0, 0.2188, 1.0, 0.1875, 0.6287, 0.1562, 0.6287, 0.1562, 1.0, 0.1875, 1.0, 0.1562, 0.6287, 0.125, 0.6287, 0.125, 1.0, 0.1562, 1.0, 0.125, 0.6287, 0.09375, 0.6287, 0.09375, 1.0, 0.125, 1.0, 0.2968, 0.4854, 0.3418, 0.4717, 0.3833, 0.4496, 0.4197, 0.4197, 0.4496, 0.3833, 0.4717, 0.3418, 0.4854, 0.2968, 0.49, 0.25, 0.4854, 0.2032, 0.4717, 0.1582, 0.4496, 0.1167, 0.4197, 0.08029, 0.3833, 0.05045, 0.3418, 0.02827, 0.2968, 0.01461, 0.25, 0.01, 0.2032, 0.01461, 0.1582, 0.02827, 0.1167, 0.05045, 0.08029, 0.08029, 0.05045, 0.1167, 0.02827, 0.1582, 0.01461, 0.2032, 0.01, 0.25, 0.01461, 0.2968, 0.02827, 0.3418, 0.05045, 0.3833, 0.08029, 0.4197, 0.1167, 0.4496, 0.1582, 0.4717, 0.2032, 0.4854, 0.25, 0.49, 0.09375, 0.6287, 0.0625, 0.6287, 0.0625, 1.0, 0.09375, 1.0, 0.0625, 0.6287, 0.03125, 0.6287, 0.03125, 1.0, 0.0625, 1.0, 0.75, 0.49, 0.7032, 0.4854, 0.6582, 0.4717, 0.6167, 0.4496, 0.5803, 0.4197, 0.5504, 0.3833, 0.5283, 0.3418, 0.5146, 0.2968, 0.51, 0.25, 0.5146, 0.2032, 0.5283, 0.1582, 0.5504, 0.1167, 0.5803, 0.08029, 0.6167, 0.05045, 0.6582, 0.02827, 0.7032, 0.01461, 0.75, 0.01, 0.7968, 0.01461, 0.8418, 0.02827, 0.8833, 0.05045, 0.9197, 0.08029, 0.9496, 0.1167, 0.9717, 0.1582, 0.9854, 0.2032, 0.99, 0.25, 0.9854, 0.2968, 0.9717, 0.3418, 0.9496, 0.3833, 0.9197, 0.4197, 0.8833, 0.4496, 0.8418, 0.4717, 0.7968, 0.4854, 0.03125, 0.5644, 0.0, 0.5644, 0.0, 0.6287, 0.03125, 0.6287, 0.25, 0.6287, 0.25, 0.6287, 0.2188, 0.6287, 0.2188, 0.6287, 0.2188, 0.5644, 0.5146, 0.2968, 0.5283, 0.3418, 0.1875, 0.5644, 0.2812, 0.6287, 0.2812, 0.6287, 0.25, 0.6287, 0.25, 0.6287, 0.5, 0.5644, 0.75, 0.01, 0.7032, 0.01461, 0.4688, 0.5644, 0.9854, 0.2968, 0.99, 0.25, 0.75, 0.5644, 0.7812, 0.5644, 0.3125, 0.6287, 0.3125, 0.6287, 0.2812, 0.6287, 0.2812, 0.6287, 0.3438, 0.6287, 0.3438, 0.6287, 0.3125, 0.6287, 0.3125, 0.6287, 0.51, 0.25, 0.5146, 0.2968, 0.2188, 0.5644, 0.25, 0.5644, 0.375, 0.6287, 0.375, 0.6287, 0.3438, 0.6287, 0.3438, 0.6287, 0.7968, 0.01461, 0.75, 0.01, 0.5, 0.5644, 0.5312, 0.5644, 0.9717, 0.3418, 0.9854, 0.2968, 0.7812, 0.5644, 0.8125, 0.5644, 0.4062, 0.6287, 0.4062, 0.6287, 0.375, 0.6287, 0.375, 0.6287, 0.4375, 0.6287, 0.4375, 0.6287, 0.4062, 0.6287, 0.4062, 0.6287, 0.5146, 0.2032, 0.51, 0.25, 0.25, 0.5644, 0.2812, 0.5644, 0.4688, 0.6287, 0.4688, 0.6287, 0.4375, 0.6287, 0.4375, 0.6287, 0.8418, 0.02827, 0.7968, 0.01461, 0.5312, 0.5644, 0.5625, 0.5644, 0.5, 0.6287, 0.5, 0.6287, 0.4688, 0.6287, 0.4688, 0.6287, 0.9496, 0.3833, 0.9717, 0.3418, 0.8125, 0.5644, 0.8438, 0.5644, 0.7032, 0.4854, 0.75, 0.49, 0.0, 0.5644, 0.03125, 0.5644, 0.5312, 0.6287, 0.5312, 0.6287, 0.5, 0.6287, 0.5, 0.6287, 0.5283, 0.1582, 0.5146, 0.2032, 0.2812, 0.5644, 0.3125, 0.5644, 0.5625, 0.6287, 0.5625, 0.6287, 0.5312, 0.6287, 0.5312, 0.6287, 0.8833, 0.05045, 0.8418, 0.02827, 0.5625, 0.5644, 0.5938, 0.5644, 0.5938, 0.6287, 0.5938, 0.6287, 0.5625, 0.6287, 0.5625, 0.6287, 0.9197, 0.4197, 0.9496, 0.3833, 0.8438, 0.5644, 0.875, 0.5644, 0.6582, 0.4717, 0.7032, 0.4854, 0.03125, 0.5644, 0.0625, 0.5644, 0.625, 0.6287, 0.625, 0.6287, 0.5938, 0.6287, 0.5938, 0.6287, 0.5504, 0.1167, 0.5283, 0.1582, 0.3125, 0.5644, 0.3438, 0.5644, 0.6562, 0.6287, 0.6562, 0.6287, 0.625, 0.6287, 0.625, 0.6287, 0.9197, 0.08029, 0.8833, 0.05045, 0.5938, 0.5644, 0.625, 0.5644, 0.03125, 0.6287, 0.0, 0.6287, 0.0, 1.0, 0.03125, 1.0, 1.0, 0.5644, 0.9688, 0.5644, 0.9688, 0.6287, 1.0, 0.6287, 0.9688, 0.5644, 0.9375, 0.5644, 0.9375, 0.6287, 0.9688, 0.6287, 0.9375, 0.5644, 0.9062, 0.5644, 0.9062, 0.6287, 0.9375, 0.6287, 0.9062, 0.5644, 0.875, 0.5644, 0.875, 0.6287, 0.9062, 0.6287, 0.875, 0.5644, 0.8438, 0.5644, 0.8438, 0.6287, 0.875, 0.6287, 0.8438, 0.5644, 0.8125, 0.5644, 0.8125, 0.6287, 0.8438, 0.6287, 0.8125, 0.5644, 0.7812, 0.5644, 0.7812, 0.6287, 0.8125, 0.6287, 0.7812, 0.5644, 0.75, 0.5644, 0.75, 0.6287, 0.7812, 0.6287, 0.75, 0.5644, 0.7188, 0.5644, 0.7188, 0.6287, 0.75, 0.6287, 0.7188, 0.5644, 0.6875, 0.5644, 0.6875, 0.6287, 0.7188, 0.6287, 0.6875, 0.5644, 0.6562, 0.5644, 0.6562, 0.6287, 0.6875, 0.6287, 0.6562, 0.5644, 0.625, 0.5644, 0.625, 0.6287, 0.6562, 0.6287, 0.625, 0.5644, 0.5938, 0.5644, 0.5938, 0.6287, 0.625, 0.6287, 0.5938, 0.5644, 0.5625, 0.5644, 0.5625, 0.6287, 0.5938, 0.6287, 0.5625, 0.5644, 0.5312, 0.5644, 0.5312, 0.6287, 0.5625, 0.6287, 0.5312, 0.5644, 0.5, 0.5644, 0.5, 0.6287, 0.5312, 0.6287, 0.5, 0.5644, 0.4688, 0.5644, 0.4688, 0.6287, 0.5, 0.6287, 0.4688, 0.5644, 0.4375, 0.5644, 0.4375, 0.6287, 0.4688, 0.6287, 0.4375, 0.5644, 0.4062, 0.5644, 0.4062, 0.6287, 0.4375, 0.6287, 0.4062, 0.5644, 0.375, 0.5644, 0.375, 0.6287, 0.4062, 0.6287, 0.375, 0.5644, 0.3438, 0.5644, 0.3438, 0.6287, 0.375, 0.6287, 0.3438, 0.5644, 0.3125, 0.5644, 0.3125, 0.6287, 0.3438, 0.6287, 0.3125, 0.5644, 0.2812, 0.5644, 0.2812, 0.6287, 0.3125, 0.6287, 0.2812, 0.5644, 0.25, 0.5644, 0.25, 0.6287, 0.2812, 0.6287, 0.25, 0.5644, 0.2188, 0.5644, 0.2188, 0.6287, 0.25, 0.6287, 0.2188, 0.5644, 0.1875, 0.5644, 0.1875, 0.6287, 0.2188, 0.6287, 0.1875, 0.5644, 0.1562, 0.5644, 0.1562, 0.6287, 0.1875, 0.6287, 0.1562, 0.5644, 0.125, 0.5644, 0.125, 0.6287, 0.1562, 0.6287, 0.125, 0.5644, 0.09375, 0.5644, 0.09375, 0.6287, 0.125, 0.6287, 0.09375, 0.5644, 0.0625, 0.5644, 0.0625, 0.6287, 0.09375, 0.6287, 0.0625, 0.5644, 0.03125, 0.5644, 0.03125, 0.6287, 0.0625, 0.6287, 0.75, 0.5644, 0.99, 0.25, 0.9854, 0.2032, 0.7188, 0.5644, 0.4688, 0.5644, 0.7032, 0.01461, 0.6582, 0.02827, 0.4375, 0.5644, 0.1875, 0.6287, 0.1875, 0.6287, 0.1562, 0.6287, 0.1562, 0.6287, 1.0, 0.6287, 1.0, 0.6287, 0.9688, 0.6287, 0.9688, 0.6287, 0.1875, 0.5644, 0.5283, 0.3418, 0.5504, 0.3833, 0.1562, 0.5644, 0.1562, 0.6287, 0.1562, 0.6287, 0.125, 0.6287, 0.125, 0.6287, 0.9688, 0.6287, 0.9688, 0.6287, 0.9375, 0.6287, 0.9375, 0.6287, 0.125, 0.6287, 0.125, 0.6287, 0.09375, 0.6287, 0.09375, 0.6287, 0.7188, 0.5644, 0.9854, 0.2032, 0.9717, 0.1582, 0.6875, 0.5644, 0.9375, 0.6287, 0.9375, 0.6287, 0.9062, 0.6287, 0.9062, 0.6287, 0.4375, 0.5644, 0.6582, 0.02827, 0.6167, 0.05045, 0.4062, 0.5644, 0.09375, 0.6287, 0.09375, 0.6287, 0.0625, 0.6287, 0.0625, 0.6287, 0.9688, 0.5644, 0.7968, 0.4854, 0.8418, 0.4717, 0.9375, 0.5644, 0.9062, 0.6287, 0.9062, 0.6287, 0.875, 0.6287, 0.875, 0.6287, 0.1562, 0.5644, 0.5504, 0.3833, 0.5803, 0.4197, 0.125, 0.5644, 0.0625, 0.6287, 0.0625, 0.6287, 0.03125, 0.6287, 0.03125, 0.6287, 0.875, 0.6287, 0.875, 0.6287, 0.8438, 0.6287, 0.8438, 0.6287, 0.03125, 0.6287, 0.03125, 0.6287, 0.0, 0.6287, 0.0, 0.6287, 0.6875, 0.5644, 0.9717, 0.1582, 0.9496, 0.1167, 0.6562, 0.5644, 0.8438, 0.6287, 0.8438, 0.6287, 0.8125, 0.6287, 0.8125, 0.6287, 0.4062, 0.5644, 0.6167, 0.05045, 0.5803, 0.08029, 0.375, 0.5644, 0.8125, 0.6287, 0.8125, 0.6287, 0.7812, 0.6287, 0.7812, 0.6287, 0.125, 0.5644, 0.5803, 0.4197, 0.6167, 0.4496, 0.09375, 0.5644, 0.9375, 0.5644, 0.8418, 0.4717, 0.8833, 0.4496, 0.9062, 0.5644, 0.7812, 0.6287, 0.7812, 0.6287, 0.75, 0.6287, 0.75, 0.6287, 0.9496, 0.1167, 0.9197, 0.08029, 0.625, 0.5644, 0.6562, 0.5644, 0.75, 0.6287, 0.75, 0.6287, 0.7188, 0.6287, 0.7188, 0.6287, 0.5803, 0.08029, 0.5504, 0.1167, 0.3438, 0.5644, 0.375, 0.5644, 0.7188, 0.6287, 0.7188, 0.6287, 0.6875, 0.6287, 0.6875, 0.6287, 0.6167, 0.4496, 0.6582, 0.4717, 0.0625, 0.5644, 0.09375, 0.5644, 0.6875, 0.6287, 0.6875, 0.6287, 0.6562, 0.6287, 0.6562, 0.6287, 0.8833, 0.4496, 0.9197, 0.4197, 0.875, 0.5644, 0.9062, 0.5644, 0.75, 0.49, 0.7968, 0.4854, 0.9688, 0.5644, 1.0, 0.5644])
me_cylinder_004.materials.append(mat_material_001)
me_cylinder_004.update()

# ---- objects
ob_empty = bpy.data.objects.new('Empty', None)
ob_kamerton_freq = bpy.data.objects.new('Kamerton_freq', me_cylinder_002)
ob_kamerton_colonly = bpy.data.objects.new('Kamerton-colonly', me_cube_002)
ob_innermesh = bpy.data.objects.new('InnerMesh', me_cylinder_001)
ob_outermesh = bpy.data.objects.new('OuterMesh', me_cylinder_003)
ob_kamerton_freq_001 = bpy.data.objects.new('Kamerton_freq.001', me_cylinder_004)

# ---- transforms, parenting, visibility, modifiers, constraints
ob_empty.location = (0.0, 0.0, 0.1984)
ob_empty.rotation_euler = (1.571, -0.0, 0.0)
ob_empty.empty_display_type = 'IMAGE'
ob_empty.empty_display_size = 2.5
ob_kamerton_freq.location = (0.0, 0.0, 0.9919)
ob_kamerton_freq.rotation_euler = (0.0, 1.571, 0.0)
ob_kamerton_freq.scale = (1.1, 1.0, 1.0)
_m = ob_kamerton_freq.modifiers.new('Triangulate', 'TRIANGULATE')
_m = ob_kamerton_freq.modifiers.new('Bevel', 'BEVEL')
_m.width = 0.004
_m.width_pct = 0.004
_m.segments = 2
_m = ob_kamerton_freq.modifiers.new('Hops_Mirror', 'MIRROR')
_m.use_axis = (False, False, True)
_m.use_bisect_axis = (False, False, True)
_m.use_bisect_flip_axis = (False, False, True)
_m.use_clip = True
_m = ob_kamerton_freq.modifiers.new('Weighted Normal', 'WEIGHTED_NORMAL')
_m.use_pin_to_last = True
_m.keep_sharp = True
ob_kamerton_colonly.location = (0.0, 0.0, 0.1984)
ob_kamerton_colonly.display_type = 'WIRE'
_m = ob_kamerton_colonly.modifiers.new('Triangulate', 'TRIANGULATE')
ob_innermesh.location = (0.0, 0.0, 0.1984)
_m = ob_innermesh.modifiers.new('Triangulate', 'TRIANGULATE')
_m.keep_custom_normals = True
_m = ob_innermesh.modifiers.new('Weighted Normal', 'WEIGHTED_NORMAL')
_m.use_pin_to_last = True
_m.keep_sharp = True
ob_outermesh.location = (0.0, 0.0, 0.1984)
_m = ob_outermesh.modifiers.new('Triangulate', 'TRIANGULATE')
_m.keep_custom_normals = True
_m = ob_outermesh.modifiers.new('Weighted Normal', 'WEIGHTED_NORMAL')
_m.use_pin_to_last = True
_m.keep_sharp = True
ob_kamerton_freq_001.location = (0.0, 0.0, 0.9919)
ob_kamerton_freq_001.rotation_euler = (0.0, 1.571, 0.0)
ob_kamerton_freq_001.scale = (1.1, 1.0, 1.0)
_m = ob_kamerton_freq_001.modifiers.new('Triangulate', 'TRIANGULATE')
_m = ob_kamerton_freq_001.modifiers.new('Bevel', 'BEVEL')
_m.width = 0.004
_m.width_pct = 0.004
_m.segments = 2
_m = ob_kamerton_freq_001.modifiers.new('Hops_Mirror', 'MIRROR')
_m.use_axis = (False, False, True)
_m.use_bisect_axis = (False, False, True)
_m.use_bisect_flip_axis = (False, False, True)
_m.use_clip = True
_m = ob_kamerton_freq_001.modifiers.new('Weighted Normal', 'WEIGHTED_NORMAL')
_m.use_pin_to_last = True
_m.keep_sharp = True

# ---- collection membership
col_collection.objects.link(ob_empty)
col_collection.objects.link(ob_kamerton_freq)
col_collection.objects.link(ob_kamerton_colonly)
col_collection.objects.link(ob_innermesh)
col_collection.objects.link(ob_outermesh)
col_collection.objects.link(ob_kamerton_freq_001)

# ---- scene / render settings (as saved in the file)
scene.frame_start = 1; scene.frame_end = 250; scene.frame_set(0)
scene.render.engine = 'BLENDER_EEVEE_NEXT'
scene.render.bake_bias = 0.0
scene.render.bake_samples = 0
scene.cycles.sampling_pattern = 'TABULATED_SOBOL'
scene.eevee.use_volume_custom_range = False
bpy.context.view_layer.update()

# ---- added for rendering (the .blend has no active camera and no usable light): camera, sun
cam_auto = bpy.data.cameras.new('AutoCamera')
cam_auto.lens = 50.0
cam_auto.sensor_width = 36.0
cam_auto.clip_end = 1000.0
ob_auto_camera = bpy.data.objects.new('AutoCamera', cam_auto)
scene.collection.objects.link(ob_auto_camera)
ob_auto_camera.location = (1.81282, -2.17539, 1.74273)
ob_auto_camera.rotation_euler = (1.09748, -7.21219e-08, 0.694738)
scene.camera = ob_auto_camera
light_auto_sun = bpy.data.lights.new('AutoSun', 'SUN')
light_auto_sun.energy = 3.0
light_auto_sun.angle = 0.0523599
ob_auto_sun = bpy.data.objects.new('AutoSun', light_auto_sun)
scene.collection.objects.link(ob_auto_sun)
ob_auto_sun.rotation_euler = (0.872665, 0.174533, 0.523599)
bpy.context.view_layer.update()
